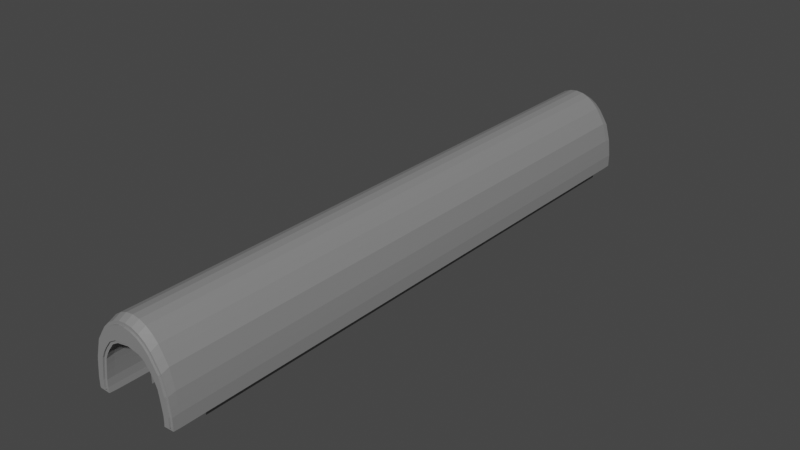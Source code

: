 # Source: Tunnel.blend  (saved by Blender 3.6.11; exported with 4.5.12 LTS)
import bpy
from mathutils import Matrix  # noqa: F401  (used for matrix-valued properties, if any)

bpy.ops.wm.read_factory_settings(use_empty=True)
scene = bpy.context.scene
scene.name = 'Scene'

# ---- collections
col_collection = bpy.data.collections.new('Collection'); scene.collection.children.link(col_collection)

# ---- materials (node trees are filled in below, after node groups)
mat_material = bpy.data.materials.new('Material')
mat_material.use_transparent_shadow = False
mat_material_001 = bpy.data.materials.new('Material.001')
mat_material_001.use_transparent_shadow = False
mat_material_002 = bpy.data.materials.new('Material.002')
mat_material_002.use_transparent_shadow = False

# ---- material node trees
mat_material.use_nodes = True; mat_material.node_tree.nodes.clear()
_N = mat_material.node_tree.nodes; _L = mat_material.node_tree.links
n0 = _N.new('ShaderNodeBsdfPrincipled'); n0.name = 'Principled BSDF'; n0.location = (10, 300)
n0.distribution = 'GGX'
n0.subsurface_method = 'RANDOM_WALK_SKIN'
n0.inputs[0].default_value = (0.233, 0.233, 0.233, 1.0)
n0.inputs[3].default_value = 1.45
n0.inputs[27].default_value = (0.0, 0.0, 0.0, 1.0)
n0.inputs[28].default_value = 1.0
n1 = _N.new('ShaderNodeOutputMaterial'); n1.name = 'Material Output'; n1.location = (300, 300)
_L.new(n0.outputs[0], n1.inputs[0])
n1.is_active_output = True
mat_material_001.use_nodes = True; mat_material_001.node_tree.nodes.clear()
_N = mat_material_001.node_tree.nodes; _L = mat_material_001.node_tree.links
n0 = _N.new('ShaderNodeBsdfPrincipled'); n0.name = 'Principled BSDF'; n0.location = (10, 300)
n0.distribution = 'GGX'
n0.subsurface_method = 'RANDOM_WALK_SKIN'
n0.inputs[0].default_value = (0.196, 0.196, 0.196, 1.0)
n0.inputs[3].default_value = 1.45
n0.inputs[27].default_value = (0.0, 0.0, 0.0, 1.0)
n0.inputs[28].default_value = 1.0
n1 = _N.new('ShaderNodeOutputMaterial'); n1.name = 'Material Output'; n1.location = (300, 300)
_L.new(n0.outputs[0], n1.inputs[0])
n1.is_active_output = True
mat_material_002.use_nodes = True; mat_material_002.node_tree.nodes.clear()
_N = mat_material_002.node_tree.nodes; _L = mat_material_002.node_tree.links
n0 = _N.new('ShaderNodeBsdfPrincipled'); n0.name = 'Principled BSDF'; n0.location = (10, 300)
n0.distribution = 'GGX'
n0.subsurface_method = 'RANDOM_WALK_SKIN'
n0.inputs[0].default_value = (0.233, 0.233, 0.233, 1.0)
n0.inputs[3].default_value = 1.45
n0.inputs[27].default_value = (0.0, 0.0, 0.0, 1.0)
n0.inputs[28].default_value = 1.0
n1 = _N.new('ShaderNodeOutputMaterial'); n1.name = 'Material Output'; n1.location = (300, 300)
_L.new(n0.outputs[0], n1.inputs[0])
n1.is_active_output = True

# ---- world
world_world = bpy.data.worlds.new('World'); scene.world = world_world
world_world.use_nodes = True; world_world.node_tree.nodes.clear()
_N = world_world.node_tree.nodes; _L = world_world.node_tree.links
n0 = _N.new('ShaderNodeOutputWorld'); n0.name = 'World Output'; n0.location = (300, 300)
n1 = _N.new('ShaderNodeBackground'); n1.name = 'Background'; n1.location = (10, 300)
n1.inputs[0].default_value = (0.05088, 0.05088, 0.05088, 1.0)
_L.new(n1.outputs[0], n0.inputs[0])
n0.is_active_output = True
world_world.color = (0.05088, 0.05088, 0.05088)
world_world.use_sun_shadow = False
world_world.sun_shadow_jitter_overblur = 0.0

# ---- meshes
me_plane = bpy.data.meshes.new('Plane')
me_plane.from_pydata([(-3.001, -1.0, 0.0), (3.001, -1.0, 0.0), (-3.001, 1.0, 0.0), (3.001, 1.0, 0.0), (-3.001, -1.0, 0.03317), (3.001, -1.0, 0.03317), (-3.001, 1.0, 0.03317), (3.001, 1.0, 0.03317), (-3.852, -1.0, 0.03317), (3.852, -1.0, 0.03317), (-3.852, 1.0, 0.03317), (3.852, 1.0, 0.03317), (-3.852, -1.0, -2.399), (3.852, -1.0, -2.399), (-3.852, 1.0, -2.399), (3.852, 1.0, -2.399), (-0.09855, 0.6172, 0.0), (-0.09855, -0.6172, 0.0), (0.09855, -0.6172, 0.0), (0.09855, 0.6172, 0.0)], [], [(3, 1, 5, 7), (0, 2, 6, 4), (7, 5, 9, 11), (4, 6, 10, 8), (18, 16, 17), (18, 19, 16), (11, 9, 13, 15), (8, 10, 14, 12), (17, 16, 2, 0), (19, 18, 1, 3), (18, 17, 0, 1), (16, 19, 3, 2)])
me_plane.polygons.foreach_set('material_index', [0, 0, 0, 0, 0, 0, 0, 0, 1, 1, 1, 1])
_uv = me_plane.uv_layers.new(name='UVMap')
_uv.uv.foreach_set('vector', [0.9089, 0.01768, 0.9089, 0.3392, 0.9035, 0.3392, 0.9035, 0.01768, 0.9089, 0.3745, 0.9089, 0.696, 0.9035, 0.696, 0.9035, 0.3745, 0.7313, 0.3392, 0.7313, 0.01768, 0.8682, 0.01768, 0.8682, 0.3392, 0.8682, 0.3745, 0.8682, 0.696, 0.7313, 0.696, 0.7313, 0.3745, 0.07922, 0.4842, 0.2776, 0.5158, 0.07922, 0.5158, 0.07922, 0.4842, 0.2776, 0.4842, 0.2776, 0.5158, 0.3745, 0.01768, 0.696, 0.01768, 0.696, 0.4087, 0.3745, 0.4087, 0.3745, 0.444, 0.696, 0.444, 0.696, 0.835, 0.3745, 0.835, 0.07922, 0.5158, 0.2776, 0.5158, 0.3392, 0.9823, 0.01768, 0.9823, 0.2776, 0.4842, 0.07922, 0.4842, 0.01768, 0.01768, 0.3392, 0.01768, 0.07922, 0.4842, 0.07922, 0.5158, 0.01768, 0.9823, 0.01768, 0.01768, 0.2776, 0.5158, 0.2776, 0.4842, 0.3392, 0.01768, 0.3392, 0.9823])
me_plane.materials.append(mat_material)
me_plane.materials.append(mat_material_001)
me_plane.update()
me_cylinder = bpy.data.meshes.new('Cylinder')
me_cylinder.from_pydata([(0.0, 1.611, -15.08), (0.0, 1.611, 1.0), (0.1951, 1.586, -15.08), (0.1951, 1.586, 1.0), (0.3827, 1.512, -15.08), (0.3827, 1.512, 1.0), (0.5556, 1.393, -15.08), (0.5556, 1.393, 1.0), (0.7071, 1.232, -15.08), (0.7071, 1.232, 1.0), (0.8315, 1.036, -15.08), (0.8315, 1.036, 1.0), (0.9654, 0.8123, -15.08), (0.9654, 0.8123, 1.0), (1.029, 0.5696, -15.08), (1.029, 0.5696, 1.0), (1.094, 0.3173, -15.08), (1.094, 0.3173, 1.0), (1.122, 0.06496, -15.08), (1.122, 0.06496, 1.0), (1.146, -0.1777, -15.08), (1.146, -0.1777, 1.0), (1.145, -0.5244, -15.08), (1.145, -0.5244, 1.0), (-1.145, -0.5244, -15.08), (-1.145, -0.5244, 1.0), (-1.146, -0.1777, -15.08), (-1.146, -0.1777, 1.0), (-1.122, 0.06496, -15.08), (-1.122, 0.06496, 1.0), (-1.094, 0.3173, -15.08), (-1.094, 0.3173, 1.0), (-1.029, 0.5696, -15.08), (-1.029, 0.5696, 1.0), (-0.9654, 0.8123, -15.08), (-0.9654, 0.8123, 1.0), (-0.8315, 1.036, -15.08), (-0.8315, 1.036, 1.0), (-0.7071, 1.232, -15.08), (-0.7071, 1.232, 1.0), (-0.5556, 1.393, -15.08), (-0.5556, 1.393, 1.0), (-0.3827, 1.512, -15.08), (-0.3827, 1.512, 1.0), (-0.1951, 1.586, -15.08), (-0.1951, 1.586, 1.0), (0.8688, -0.5383, 1.0), (0.8688, -0.5383, -15.08), (-0.8688, -0.5383, 1.0), (-0.8688, -0.5383, -15.08), (-0.8806, -0.3907, 1.0), (0.8806, -0.3907, 1.0), (-0.8785, -0.1903, 1.0), (-0.8247, 0.203, 1.0), (-0.852, 0.0102, 1.0), (-0.7958, 0.3806, 1.0), (-0.7313, 0.5363, 1.0), (-0.658, 0.6641, 1.0), (-0.3273, 0.9896, 1.0), (-0.5019, 0.8822, 1.0), (0.3273, 0.9896, 1.0), (0.0, 1.053, 1.0), (0.658, 0.6641, 1.0), (0.7313, 0.5363, 1.0), (0.5019, 0.8822, 1.0), (0.8247, 0.203, 1.0), (0.7958, 0.3806, 1.0), (0.8785, -0.1903, 1.0), (0.852, 0.0102, 1.0), (-0.8806, -0.3907, -15.08), (0.8785, -0.1903, -15.08), (0.852, 0.0102, -15.08), (0.8806, -0.3907, -15.08), (-0.8785, -0.1903, -15.08), (0.0, 1.053, -15.08), (0.5019, 0.8822, -15.08), (0.3273, 0.9896, -15.08), (0.7313, 0.5363, -15.08), (0.8247, 0.203, -15.08), (0.7958, 0.3806, -15.08), (0.658, 0.6641, -15.08), (-0.852, 0.0102, -15.08), (-0.7958, 0.3806, -15.08), (-0.8247, 0.203, -15.08), (-0.7313, 0.5363, -15.08), (-0.5019, 0.8822, -15.08), (-0.658, 0.6641, -15.08), (-0.3273, 0.9896, -15.08), (0.0, 1.424, -15.27), (0.1839, 1.401, -15.27), (0.3605, 1.336, -15.27), (0.5231, 1.23, -15.27), (0.6654, 1.087, -15.27), (0.7853, 0.9081, -15.27), (0.912, 0.708, -15.27), (0.9718, 0.4915, -15.27), (1.035, 0.2599, -15.27), (1.062, 0.02912, -15.27), (1.086, -0.1941, -15.27), (1.085, -0.4416, -15.27), (-1.085, -0.4416, -15.27), (-1.086, -0.1941, -15.27), (-1.062, 0.02912, -15.27), (-1.035, 0.2599, -15.27), (-0.9718, 0.4915, -15.27), (-0.912, 0.708, -15.27), (-0.7853, 0.9081, -15.27), (-0.6654, 1.087, -15.27), (-0.5231, 1.23, -15.27), (-0.3605, 1.336, -15.27), (-0.1839, 1.401, -15.27), (-0.9365, -0.4486, 1.197), (-0.9411, -0.3942, 1.197), (0.9365, -0.4486, 1.197), (0.9411, -0.3942, 1.197), (-0.9388, -0.1934, 1.197), (-0.9114, 0.002997, 1.197), (-0.7816, 0.5297, 1.197), (-0.7035, 0.6585, 1.197), (-0.3442, 0.9906, 1.197), (-0.5371, 0.8784, 1.197), (0.0, 1.053, 1.197), (0.7035, 0.6585, 1.197), (0.7816, 0.5297, 1.197), (0.3442, 0.9906, 1.197), (0.5371, 0.8784, 1.197), (0.9388, -0.1934, -15.27), (0.9114, 0.002996, -15.27), (0.9411, -0.3942, -15.27), (0.8839, 0.1868, -15.27), (0.8528, 0.3672, -15.27), (-0.8528, 0.3672, -15.27), (-0.8839, 0.1868, -15.27), (-0.7816, 0.5297, -15.27), (0.8839, 0.1868, 1.197), (0.8528, 0.3672, 1.197), (-0.7035, 0.6585, -15.27), (0.0, 1.053, -15.27), (-0.3442, 0.9906, -15.27), (0.9114, 0.002997, 1.197), (0.5371, 0.8784, -15.27), (0.7035, 0.6585, -15.27), (0.0, 1.424, 1.197), (0.1839, 1.401, 1.197), (0.3605, 1.336, 1.197), (0.5231, 1.23, 1.197), (0.6654, 1.087, 1.197), (0.7853, 0.9081, 1.197), (0.912, 0.708, 1.197), (0.9718, 0.4915, 1.197), (1.035, 0.2599, 1.197), (1.062, 0.02912, 1.197), (1.086, -0.1941, 1.197), (1.085, -0.4416, 1.197), (-1.085, -0.4416, 1.197), (-1.086, -0.1941, 1.197), (-1.062, 0.02912, 1.197), (-1.035, 0.2599, 1.197), (-0.9718, 0.4915, 1.197), (-0.912, 0.708, 1.197), (-0.7853, 0.9081, 1.197), (-0.6654, 1.087, 1.197), (-0.5231, 1.23, 1.197), (-0.9114, 0.002996, -15.27), (-0.3605, 1.336, 1.197), (-0.1839, 1.401, 1.197), (-0.8839, 0.1868, 1.197), (-0.8528, 0.3672, 1.197), (0.9388, -0.1934, 1.197), (-0.9365, -0.4487, -15.27), (-0.9411, -0.3942, -15.27), (0.9365, -0.4487, -15.27), (-0.9388, -0.1934, -15.27), (0.3442, 0.9906, -15.27), (0.7816, 0.5297, -15.27), (-0.5371, 0.8784, -15.27), (0.0, 1.502, -15.27), (0.1951, 1.479, -15.27), (0.3827, 1.409, -15.27), (0.5556, 1.296, -15.27), (0.7071, 1.144, -15.27), (0.8315, 0.9585, -15.27), (0.9654, 0.747, -15.27), (1.029, 0.5176, -15.27), (1.094, 0.279, -15.27), (1.122, 0.04038, -15.27), (1.146, -0.1891, -15.27), (1.145, -0.517, -15.27), (-1.145, -0.517, -15.27), (-1.146, -0.1891, -15.27), (-1.122, 0.04038, -15.27), (-1.094, 0.279, -15.27), (-1.029, 0.5176, -15.27), (-0.9654, 0.747, -15.27), (-0.8315, 0.9585, -15.27), (-0.7071, 1.144, -15.27), (-0.5556, 1.296, -15.27), (-0.3827, 1.409, -15.27), (-0.1951, 1.479, -15.27), (-0.8688, -0.5301, 1.197), (-0.8806, -0.3905, 1.197), (0.8688, -0.5301, 1.197), (0.8806, -0.3905, 1.197), (-0.8785, -0.2009, 1.197), (-0.852, -0.0114, 1.197), (-0.7313, 0.4861, 1.197), (-0.658, 0.6069, 1.197), (-0.3273, 0.9148, 1.197), (-0.5019, 0.8131, 1.197), (0.0, 0.9743, 1.197), (0.658, 0.6069, 1.197), (0.7313, 0.4861, 1.197), (0.3273, 0.9148, 1.197), (0.5019, 0.8131, 1.197), (0.8785, -0.2009, -15.27), (0.852, -0.0114, -15.27), (0.8806, -0.3905, -15.27), (0.8247, 0.1709, -15.27), (0.7958, 0.3388, -15.27), (-0.7958, 0.3388, -15.27), (-0.8247, 0.1709, -15.27), (-0.7313, 0.4861, -15.27), (0.8247, 0.1709, 1.197), (0.7958, 0.3388, 1.197), (-0.658, 0.6069, -15.27), (0.0, 0.9743, -15.27), (-0.3273, 0.9148, -15.27), (0.852, -0.0114, 1.197), (0.5019, 0.8131, -15.27), (0.658, 0.6069, -15.27), (0.0, 1.502, 1.197), (0.1951, 1.479, 1.197), (0.3827, 1.409, 1.197), (0.5556, 1.296, 1.197), (0.7071, 1.144, 1.197), (0.8315, 0.9585, 1.197), (0.9654, 0.747, 1.197), (1.029, 0.5176, 1.197), (1.094, 0.279, 1.197), (1.122, 0.04038, 1.197), (1.146, -0.1891, 1.197), (1.145, -0.517, 1.197), (-1.145, -0.517, 1.197), (-1.146, -0.1891, 1.197), (-1.122, 0.04038, 1.197), (-1.094, 0.279, 1.197), (-1.029, 0.5176, 1.197), (-0.9654, 0.747, 1.197), (-0.8315, 0.9585, 1.197), (-0.7071, 1.144, 1.197), (-0.5556, 1.296, 1.197), (-0.852, -0.0114, -15.27), (-0.3827, 1.409, 1.197), (-0.1951, 1.479, 1.197), (-0.8247, 0.1709, 1.197), (-0.7958, 0.3388, 1.197), (0.8785, -0.2009, 1.197), (-0.8688, -0.5301, -15.27), (-0.8806, -0.3905, -15.27), (0.8688, -0.5301, -15.27), (-0.8785, -0.2009, -15.27), (0.3273, 0.9148, -15.27), (0.7313, 0.4861, -15.27), (-0.5019, 0.8131, -15.27), (0.0, 1.424, -15.32), (0.1839, 1.401, -15.32), (0.3605, 1.336, -15.32), (0.5231, 1.23, -15.32), (0.6654, 1.087, -15.32), (0.7853, 0.9081, -15.32), (0.912, 0.708, -15.32), (0.9718, 0.4915, -15.32), (1.035, 0.2599, -15.32), (1.062, 0.02912, -15.32), (1.086, -0.1941, -15.32), (1.085, -0.4416, -15.32), (-1.085, -0.4416, -15.32), (-1.086, -0.1941, -15.32), (-1.062, 0.02912, -15.32), (-1.035, 0.2599, -15.32), (-0.9718, 0.4915, -15.32), (-0.912, 0.708, -15.32), (-0.7853, 0.9081, -15.32), (-0.6654, 1.087, -15.32), (-0.5231, 1.23, -15.32), (-0.3605, 1.336, -15.32), (-0.1839, 1.401, -15.32), (-0.9365, -0.4486, 1.242), (-0.9411, -0.3942, 1.242), (0.9365, -0.4486, 1.242), (0.9411, -0.3942, 1.242), (-0.9388, -0.1934, 1.242), (-0.9114, 0.002997, 1.242), (-0.7816, 0.5297, 1.242), (-0.7035, 0.6585, 1.242), (-0.3442, 0.9906, 1.242), (-0.5371, 0.8784, 1.242), (0.0, 1.053, 1.242), (0.7035, 0.6585, 1.242), (0.7816, 0.5297, 1.242), (0.3442, 0.9906, 1.242), (0.5371, 0.8784, 1.242), (0.9388, -0.1934, -15.32), (0.9114, 0.002996, -15.32), (0.9411, -0.3942, -15.32), (0.8839, 0.1868, -15.32), (0.8528, 0.3672, -15.32), (-0.8528, 0.3672, -15.32), (-0.8839, 0.1868, -15.32), (-0.7816, 0.5297, -15.32), (0.8839, 0.1868, 1.242), (0.8528, 0.3672, 1.242), (-0.7035, 0.6585, -15.32), (0.0, 1.053, -15.32), (-0.3442, 0.9906, -15.32), (0.9114, 0.002997, 1.242), (0.5371, 0.8784, -15.32), (0.7035, 0.6585, -15.32), (0.0, 1.424, 1.242), (0.1839, 1.401, 1.242), (0.3605, 1.336, 1.242), (0.5231, 1.23, 1.242), (0.6654, 1.087, 1.242), (0.7853, 0.9081, 1.242), (0.912, 0.708, 1.242), (0.9718, 0.4915, 1.242), (1.035, 0.2599, 1.242), (1.062, 0.02912, 1.242), (1.086, -0.1941, 1.242), (1.085, -0.4416, 1.242), (-1.085, -0.4416, 1.242), (-1.086, -0.1941, 1.242), (-1.062, 0.02912, 1.242), (-1.035, 0.2599, 1.242), (-0.9718, 0.4915, 1.242), (-0.912, 0.708, 1.242), (-0.7853, 0.9081, 1.242), (-0.6654, 1.087, 1.242), (-0.5231, 1.23, 1.242), (-0.9114, 0.002996, -15.32), (-0.3605, 1.336, 1.242), (-0.1839, 1.401, 1.242), (-0.8839, 0.1868, 1.242), (-0.8528, 0.3672, 1.242), (0.9388, -0.1934, 1.242), (-0.9365, -0.4487, -15.32), (-0.9411, -0.3942, -15.32), (0.9365, -0.4487, -15.32), (-0.9388, -0.1934, -15.32), (0.3442, 0.9906, -15.32), (0.7816, 0.5297, -15.32), (-0.5371, 0.8784, -15.32)], [], [(0, 1, 3, 2), (2, 3, 5, 4), (4, 5, 7, 6), (6, 7, 9, 8), (8, 9, 11, 10), (10, 11, 13, 12), (12, 13, 15, 14), (14, 15, 17, 16), (16, 17, 19, 18), (18, 19, 21, 20), (20, 21, 23, 22), (47, 22, 23, 46), (48, 25, 24, 49), (24, 25, 27, 26), (26, 27, 29, 28), (28, 29, 31, 30), (30, 31, 33, 32), (32, 33, 35, 34), (34, 35, 37, 36), (36, 37, 39, 38), (38, 39, 41, 40), (40, 41, 43, 42), (3, 1, 230, 231), (42, 43, 45, 44), (44, 45, 1, 0), (53, 55, 255, 254), (76, 60, 61, 74), (75, 64, 60, 76), (80, 62, 64, 75), (77, 63, 62, 80), (66, 63, 77, 79), (65, 66, 79, 78), (68, 65, 78, 71), (67, 68, 71, 70), (51, 67, 70, 72), (46, 51, 72, 47), (48, 49, 69, 50), (73, 52, 50, 69), (81, 54, 52, 73), (83, 53, 54, 81), (82, 55, 53, 83), (84, 56, 55, 82), (86, 57, 56, 84), (85, 59, 57, 86), (87, 58, 59, 85), (74, 61, 58, 87), (97, 98, 274, 273), (135, 134, 310, 311), (52, 54, 204, 203), (55, 56, 205, 255), (5, 3, 231, 232), (56, 57, 206, 205), (24, 26, 189, 188), (49, 24, 188, 257), (45, 43, 252, 253), (7, 5, 232, 233), (59, 58, 207, 208), (76, 74, 225, 261), (63, 66, 223, 211), (9, 7, 233, 234), (58, 61, 209, 207), (26, 28, 190, 189), (57, 59, 208, 206), (67, 51, 202, 256), (11, 9, 234, 235), (62, 63, 211, 210), (0, 2, 177, 176), (68, 67, 256, 227), (13, 11, 235, 236), (60, 64, 213, 212), (28, 30, 191, 190), (69, 49, 257, 258), (15, 13, 236, 237), (2, 4, 178, 177), (17, 15, 237, 238), (70, 71, 215, 214), (30, 32, 192, 191), (47, 72, 216, 259), (19, 17, 238, 239), (72, 70, 214, 216), (4, 6, 179, 178), (73, 69, 258, 260), (21, 19, 239, 240), (32, 34, 193, 192), (23, 21, 240, 241), (6, 8, 180, 179), (75, 76, 261, 228), (27, 25, 242, 243), (34, 36, 194, 193), (29, 27, 243, 244), (78, 79, 218, 217), (8, 10, 181, 180), (71, 78, 217, 215), (31, 29, 244, 245), (36, 38, 195, 194), (79, 77, 262, 218), (33, 31, 245, 246), (10, 12, 182, 181), (77, 80, 229, 262), (35, 33, 246, 247), (82, 83, 220, 219), (38, 40, 196, 195), (81, 73, 260, 251), (37, 35, 247, 248), (84, 82, 219, 221), (12, 14, 183, 182), (39, 37, 248, 249), (66, 65, 222, 223), (40, 42, 197, 196), (41, 39, 249, 250), (86, 84, 221, 224), (14, 16, 184, 183), (83, 81, 251, 220), (74, 87, 226, 225), (42, 44, 198, 197), (85, 86, 224, 263), (43, 41, 250, 252), (65, 68, 227, 222), (16, 18, 185, 184), (87, 85, 263, 226), (1, 45, 253, 230), (46, 23, 241, 201), (18, 20, 186, 185), (61, 60, 212, 209), (25, 48, 199, 242), (48, 50, 200, 199), (64, 62, 210, 213), (44, 0, 176, 198), (51, 46, 201, 202), (20, 22, 187, 186), (22, 47, 259, 187), (54, 53, 254, 204), (80, 75, 228, 229), (50, 52, 203, 200), (89, 88, 176, 177), (90, 89, 177, 178), (91, 90, 178, 179), (92, 91, 179, 180), (93, 92, 180, 181), (94, 93, 181, 182), (95, 94, 182, 183), (96, 95, 183, 184), (97, 96, 184, 185), (98, 97, 185, 186), (99, 98, 186, 187), (101, 100, 188, 189), (102, 101, 189, 190), (103, 102, 190, 191), (104, 103, 191, 192), (105, 104, 192, 193), (106, 105, 193, 194), (107, 106, 194, 195), (108, 107, 195, 196), (109, 108, 196, 197), (110, 109, 197, 198), (112, 111, 199, 200), (113, 114, 202, 201), (115, 112, 200, 203), (116, 115, 203, 204), (118, 117, 205, 206), (119, 120, 208, 207), (121, 119, 207, 209), (123, 122, 210, 211), (125, 124, 212, 213), (127, 126, 214, 215), (126, 128, 216, 214), (130, 129, 217, 218), (132, 131, 219, 220), (131, 133, 221, 219), (134, 135, 223, 222), (133, 136, 224, 221), (138, 137, 225, 226), (139, 134, 222, 227), (88, 110, 198, 176), (140, 141, 229, 228), (142, 143, 231, 230), (143, 144, 232, 231), (144, 145, 233, 232), (145, 146, 234, 233), (146, 147, 235, 234), (147, 148, 236, 235), (148, 149, 237, 236), (149, 150, 238, 237), (150, 151, 239, 238), (151, 152, 240, 239), (152, 153, 241, 240), (154, 155, 243, 242), (155, 156, 244, 243), (156, 157, 245, 244), (157, 158, 246, 245), (158, 159, 247, 246), (159, 160, 248, 247), (160, 161, 249, 248), (161, 162, 250, 249), (163, 132, 220, 251), (162, 164, 252, 250), (165, 142, 230, 253), (153, 113, 201, 241), (111, 154, 242, 199), (122, 125, 213, 210), (166, 116, 204, 254), (167, 166, 254, 255), (117, 167, 255, 205), (164, 165, 253, 252), (135, 123, 211, 223), (114, 168, 256, 202), (168, 139, 227, 256), (169, 170, 258, 257), (128, 171, 259, 216), (170, 172, 260, 258), (173, 140, 228, 261), (129, 127, 215, 217), (174, 130, 218, 262), (141, 174, 262, 229), (172, 163, 251, 260), (136, 175, 263, 224), (175, 138, 226, 263), (124, 121, 209, 212), (171, 99, 187, 259), (100, 169, 257, 188), (137, 173, 261, 225), (120, 118, 206, 208), (289, 329, 328, 327, 326, 325, 324, 323, 322, 321, 320, 319, 318, 341, 340, 338, 337, 336, 335, 334, 333, 332, 331, 330, 287, 288, 291, 292, 342, 343, 293, 294, 296, 295, 297, 300, 301, 298, 299, 311, 310, 315, 344, 290), (345, 276, 277, 278, 279, 280, 281, 282, 283, 284, 285, 286, 264, 265, 266, 267, 268, 269, 270, 271, 272, 273, 274, 275, 347, 304, 302, 303, 305, 306, 350, 317, 316, 349, 313, 314, 351, 312, 309, 307, 308, 339, 348, 346), (142, 165, 341, 318), (136, 133, 309, 312), (98, 99, 275, 274), (113, 153, 329, 289), (137, 138, 314, 313), (100, 101, 277, 276), (154, 111, 287, 330), (134, 139, 315, 310), (101, 102, 278, 277), (125, 122, 298, 301), (110, 88, 264, 286), (102, 103, 279, 278), (116, 166, 342, 292), (141, 140, 316, 317), (103, 104, 280, 279), (166, 167, 343, 342), (143, 142, 318, 319), (104, 105, 281, 280), (167, 117, 293, 343), (144, 143, 319, 320), (105, 106, 282, 281), (165, 164, 340, 341), (145, 144, 320, 321), (106, 107, 283, 282), (123, 135, 311, 299), (146, 145, 321, 322), (107, 108, 284, 283), (168, 114, 290, 344), (147, 146, 322, 323), (108, 109, 285, 284), (139, 168, 344, 315), (148, 147, 323, 324), (109, 110, 286, 285), (170, 169, 345, 346), (149, 148, 324, 325), (111, 112, 288, 287), (171, 128, 304, 347), (150, 149, 325, 326), (114, 113, 289, 290), (172, 170, 346, 348), (151, 150, 326, 327), (112, 115, 291, 288), (140, 173, 349, 316), (152, 151, 327, 328), (115, 116, 292, 291), (127, 129, 305, 303), (153, 152, 328, 329), (117, 118, 294, 293), (130, 174, 350, 306), (155, 154, 330, 331), (120, 119, 295, 296), (88, 89, 265, 264), (174, 141, 317, 350), (156, 155, 331, 332), (119, 121, 297, 295), (89, 90, 266, 265), (163, 172, 348, 339), (157, 156, 332, 333), (122, 123, 299, 298), (90, 91, 267, 266), (175, 136, 312, 351), (158, 157, 333, 334), (124, 125, 301, 300), (91, 92, 268, 267), (138, 175, 351, 314), (159, 158, 334, 335), (126, 127, 303, 302), (92, 93, 269, 268), (121, 124, 300, 297), (160, 159, 335, 336), (128, 126, 302, 304), (93, 94, 270, 269), (99, 171, 347, 275), (161, 160, 336, 337), (129, 130, 306, 305), (94, 95, 271, 270), (169, 100, 276, 345), (162, 161, 337, 338), (131, 132, 308, 307), (95, 96, 272, 271), (173, 137, 313, 349), (132, 163, 339, 308), (133, 131, 307, 309), (96, 97, 273, 272), (118, 120, 296, 294), (164, 162, 338, 340)])
_uv = me_cylinder.uv_layers.new(name='UVMap')
_uv.uv.foreach_set('vector', [1.0, 0.5, 1.0, 1.0, 0.9688, 1.0, 0.9688, 0.5, 0.9688, 0.5, 0.9688, 1.0, 0.9375, 1.0, 0.9375, 0.5, 0.9375, 0.5, 0.9375, 1.0, 0.9062, 1.0, 0.9062, 0.5, 0.9062, 0.5, 0.9062, 1.0, 0.875, 1.0, 0.875, 0.5, 0.875, 0.5, 0.875, 1.0, 0.8438, 1.0, 0.8438, 0.5, 0.8438, 0.5, 0.8438, 1.0, 0.8125, 1.0, 0.8125, 0.5, 0.8125, 0.5, 0.8125, 1.0, 0.7812, 1.0, 0.7812, 0.5, 0.7812, 0.5, 0.7812, 1.0, 0.75, 1.0, 0.75, 0.5, 0.75, 0.5, 0.75, 1.0, 0.7188, 1.0, 0.7188, 0.5, 0.7188, 0.5, 0.7188, 1.0, 0.6875, 1.0, 0.6875, 0.5, 0.6875, 0.5, 0.6875, 1.0, 0.6562, 1.0, 0.6562, 0.5, 0.6344, 0.5, 0.6562, 0.5, 0.6562, 1.0, 0.6344, 1.0, 0.3656, 1.0, 0.3438, 1.0, 0.3438, 0.5, 0.3656, 0.5, 0.3438, 0.5, 0.3438, 1.0, 0.3125, 1.0, 0.3125, 0.5, 0.3125, 0.5, 0.3125, 1.0, 0.2812, 1.0, 0.2812, 0.5, 0.2812, 0.5, 0.2812, 1.0, 0.25, 1.0, 0.25, 0.5, 0.25, 0.5, 0.25, 1.0, 0.2188, 1.0, 0.2188, 0.5, 0.2188, 0.5, 0.2188, 1.0, 0.1875, 1.0, 0.1875, 0.5, 0.1875, 0.5, 0.1875, 1.0, 0.1562, 1.0, 0.1562, 0.5, 0.1562, 0.5, 0.1562, 1.0, 0.125, 1.0, 0.125, 0.5, 0.125, 0.5, 0.125, 1.0, 0.09375, 1.0, 0.09375, 0.5, 0.09375, 0.5, 0.09375, 1.0, 0.0625, 1.0, 0.0625, 0.5, 0.9688, 1.0, 1.0, 1.0, 1.0, 1.0, 0.9688, 1.0, 0.0625, 0.5, 0.0625, 1.0, 0.03125, 1.0, 0.03125, 0.5, 0.03125, 0.5, 0.03125, 1.0, 0.0, 1.0, 0.0, 0.5, 0.1875, 0.8723, 0.1562, 0.8723, 0.1562, 0.8723, 0.1875, 0.8723, 0.9688, 0.6277, 0.9688, 0.8723, 1.0, 0.8723, 1.0, 0.6277, 0.9375, 0.6277, 0.9375, 0.8723, 0.9688, 0.8723, 0.9688, 0.6277, 0.9062, 0.6277, 0.9062, 0.8723, 0.9375, 0.8723, 0.9375, 0.6277, 0.875, 0.6277, 0.875, 0.8723, 0.9062, 0.8723, 0.9062, 0.6277, 0.8438, 0.8723, 0.875, 0.8723, 0.875, 0.6277, 0.8438, 0.6277, 0.8125, 0.8723, 0.8438, 0.8723, 0.8438, 0.6277, 0.8125, 0.6277, 0.7812, 0.8723, 0.8125, 0.8723, 0.8125, 0.6277, 0.7812, 0.6277, 0.75, 0.8723, 0.7812, 0.8723, 0.7812, 0.6277, 0.75, 0.6277, 0.7188, 0.8723, 0.75, 0.8723, 0.75, 0.6277, 0.7188, 0.6277, 0.6948, 0.8723, 0.7188, 0.8723, 0.7188, 0.6277, 0.6948, 0.6277, 0.3052, 0.8723, 0.3052, 0.6277, 0.2812, 0.6277, 0.2812, 0.8723, 0.25, 0.6277, 0.25, 0.8723, 0.2812, 0.8723, 0.2812, 0.6277, 0.2188, 0.6277, 0.2188, 0.8723, 0.25, 0.8723, 0.25, 0.6277, 0.1875, 0.6277, 0.1875, 0.8723, 0.2188, 0.8723, 0.2188, 0.6277, 0.1562, 0.6277, 0.1562, 0.8723, 0.1875, 0.8723, 0.1875, 0.6277, 0.125, 0.6277, 0.125, 0.8723, 0.1562, 0.8723, 0.1562, 0.6277, 0.09375, 0.6277, 0.09375, 0.8723, 0.125, 0.8723, 0.125, 0.6277, 0.0625, 0.6277, 0.0625, 0.8723, 0.09375, 0.8723, 0.09375, 0.6277, 0.03125, 0.6277, 0.03125, 0.8723, 0.0625, 0.8723, 0.0625, 0.6277, 0.0, 0.6277, 0.0, 0.8723, 0.03125, 0.8723, 0.03125, 0.6277, 0.9721, 0.2018, 0.9633, 0.16, 0.9633, 0.16, 0.9721, 0.2018, 0.4267, 0.2681, 0.4385, 0.2328, 0.4385, 0.2328, 0.4267, 0.2681, 0.25, 0.8723, 0.2188, 0.8723, 0.2188, 0.8723, 0.25, 0.8723, 0.1562, 0.8723, 0.125, 0.8723, 0.125, 0.8723, 0.1562, 0.8723, 0.9375, 1.0, 0.9688, 1.0, 0.9688, 1.0, 0.9375, 1.0, 0.125, 0.8723, 0.09375, 0.8723, 0.09375, 0.8723, 0.125, 0.8723, 0.3438, 0.5, 0.3125, 0.5, 0.3125, 0.5, 0.3438, 0.5, 0.3656, 0.5, 0.3438, 0.5, 0.3438, 0.5, 0.3656, 0.5, 0.03125, 1.0, 0.0625, 1.0, 0.0625, 1.0, 0.03125, 1.0, 0.9062, 1.0, 0.9375, 1.0, 0.9375, 1.0, 0.9062, 1.0, 0.0625, 0.8723, 0.03125, 0.8723, 0.03125, 0.8723, 0.0625, 0.8723, 0.9688, 0.6277, 1.0, 0.6277, 1.0, 0.6277, 0.9688, 0.6277, 0.875, 0.8723, 0.8438, 0.8723, 0.8438, 0.8723, 0.875, 0.8723, 0.875, 1.0, 0.9062, 1.0, 0.9062, 1.0, 0.875, 1.0, 0.03125, 0.8723, 0.0, 0.8723, 0.0, 0.8723, 0.03125, 0.8723, 0.3125, 0.5, 0.2812, 0.5, 0.2812, 0.5, 0.3125, 0.5, 0.09375, 0.8723, 0.0625, 0.8723, 0.0625, 0.8723, 0.09375, 0.8723, 0.75, 0.8723, 0.7188, 0.8723, 0.7188, 0.8723, 0.75, 0.8723, 0.8438, 1.0, 0.875, 1.0, 0.875, 1.0, 0.8438, 1.0, 0.9062, 0.8723, 0.875, 0.8723, 0.875, 0.8723, 0.9062, 0.8723, 1.0, 0.5, 0.9688, 0.5, 0.9688, 0.5, 1.0, 0.5, 0.7812, 0.8723, 0.75, 0.8723, 0.75, 0.8723, 0.7812, 0.8723, 0.8125, 1.0, 0.8438, 1.0, 0.8438, 1.0, 0.8125, 1.0, 0.9688, 0.8723, 0.9375, 0.8723, 0.9375, 0.8723, 0.9688, 0.8723, 0.2812, 0.5, 0.25, 0.5, 0.25, 0.5, 0.2812, 0.5, 0.2812, 0.6277, 0.3052, 0.6277, 0.3052, 0.6277, 0.2812, 0.6277, 0.7812, 1.0, 0.8125, 1.0, 0.8125, 1.0, 0.7812, 1.0, 0.9688, 0.5, 0.9375, 0.5, 0.9375, 0.5, 0.9688, 0.5, 0.75, 1.0, 0.7812, 1.0, 0.7812, 1.0, 0.75, 1.0, 0.75, 0.6277, 0.7812, 0.6277, 0.7812, 0.6277, 0.75, 0.6277, 0.25, 0.5, 0.2188, 0.5, 0.2188, 0.5, 0.25, 0.5, 0.6948, 0.6277, 0.7188, 0.6277, 0.7188, 0.6277, 0.6948, 0.6277, 0.7188, 1.0, 0.75, 1.0, 0.75, 1.0, 0.7188, 1.0, 0.7188, 0.6277, 0.75, 0.6277, 0.75, 0.6277, 0.7188, 0.6277, 0.9375, 0.5, 0.9062, 0.5, 0.9062, 0.5, 0.9375, 0.5, 0.25, 0.6277, 0.2812, 0.6277, 0.2812, 0.6277, 0.25, 0.6277, 0.6875, 1.0, 0.7188, 1.0, 0.7188, 1.0, 0.6875, 1.0, 0.2188, 0.5, 0.1875, 0.5, 0.1875, 0.5, 0.2188, 0.5, 0.6562, 1.0, 0.6875, 1.0, 0.6875, 1.0, 0.6562, 1.0, 0.9062, 0.5, 0.875, 0.5, 0.875, 0.5, 0.9062, 0.5, 0.9375, 0.6277, 0.9688, 0.6277, 0.9688, 0.6277, 0.9375, 0.6277, 0.3125, 1.0, 0.3438, 1.0, 0.3438, 1.0, 0.3125, 1.0, 0.1875, 0.5, 0.1562, 0.5, 0.1562, 0.5, 0.1875, 0.5, 0.2812, 1.0, 0.3125, 1.0, 0.3125, 1.0, 0.2812, 1.0, 0.8125, 0.6277, 0.8438, 0.6277, 0.8438, 0.6277, 0.8125, 0.6277, 0.875, 0.5, 0.8438, 0.5, 0.8438, 0.5, 0.875, 0.5, 0.7812, 0.6277, 0.8125, 0.6277, 0.8125, 0.6277, 0.7812, 0.6277, 0.25, 1.0, 0.2812, 1.0, 0.2812, 1.0, 0.25, 1.0, 0.1562, 0.5, 0.125, 0.5, 0.125, 0.5, 0.1562, 0.5, 0.8438, 0.6277, 0.875, 0.6277, 0.875, 0.6277, 0.8438, 0.6277, 0.2188, 1.0, 0.25, 1.0, 0.25, 1.0, 0.2188, 1.0, 0.8438, 0.5, 0.8125, 0.5, 0.8125, 0.5, 0.8438, 0.5, 0.875, 0.6277, 0.9062, 0.6277, 0.9062, 0.6277, 0.875, 0.6277, 0.1875, 1.0, 0.2188, 1.0, 0.2188, 1.0, 0.1875, 1.0, 0.1562, 0.6277, 0.1875, 0.6277, 0.1875, 0.6277, 0.1562, 0.6277, 0.125, 0.5, 0.09375, 0.5, 0.09375, 0.5, 0.125, 0.5, 0.2188, 0.6277, 0.25, 0.6277, 0.25, 0.6277, 0.2188, 0.6277, 0.1562, 1.0, 0.1875, 1.0, 0.1875, 1.0, 0.1562, 1.0, 0.125, 0.6277, 0.1562, 0.6277, 0.1562, 0.6277, 0.125, 0.6277, 0.8125, 0.5, 0.7812, 0.5, 0.7812, 0.5, 0.8125, 0.5, 0.125, 1.0, 0.1562, 1.0, 0.1562, 1.0, 0.125, 1.0, 0.8438, 0.8723, 0.8125, 0.8723, 0.8125, 0.8723, 0.8438, 0.8723, 0.09375, 0.5, 0.0625, 0.5, 0.0625, 0.5, 0.09375, 0.5, 0.09375, 1.0, 0.125, 1.0, 0.125, 1.0, 0.09375, 1.0, 0.09375, 0.6277, 0.125, 0.6277, 0.125, 0.6277, 0.09375, 0.6277, 0.7812, 0.5, 0.75, 0.5, 0.75, 0.5, 0.7812, 0.5, 0.1875, 0.6277, 0.2188, 0.6277, 0.2188, 0.6277, 0.1875, 0.6277, 0.0, 0.6277, 0.03125, 0.6277, 0.03125, 0.6277, 0.0, 0.6277, 0.0625, 0.5, 0.03125, 0.5, 0.03125, 0.5, 0.0625, 0.5, 0.0625, 0.6277, 0.09375, 0.6277, 0.09375, 0.6277, 0.0625, 0.6277, 0.0625, 1.0, 0.09375, 1.0, 0.09375, 1.0, 0.0625, 1.0, 0.8125, 0.8723, 0.7812, 0.8723, 0.7812, 0.8723, 0.8125, 0.8723, 0.75, 0.5, 0.7188, 0.5, 0.7188, 0.5, 0.75, 0.5, 0.03125, 0.6277, 0.0625, 0.6277, 0.0625, 0.6277, 0.03125, 0.6277, 0.0, 1.0, 0.03125, 1.0, 0.03125, 1.0, 0.0, 1.0, 0.6344, 1.0, 0.6562, 1.0, 0.6562, 1.0, 0.6344, 1.0, 0.7188, 0.5, 0.6875, 0.5, 0.6875, 0.5, 0.7188, 0.5, 1.0, 0.8723, 0.9688, 0.8723, 0.9688, 0.8723, 1.0, 0.8723, 0.3438, 1.0, 0.3656, 1.0, 0.3656, 1.0, 0.3438, 1.0, 0.3052, 0.8723, 0.2812, 0.8723, 0.2812, 0.8723, 0.3052, 0.8723, 0.9375, 0.8723, 0.9062, 0.8723, 0.9062, 0.8723, 0.9375, 0.8723, 0.03125, 0.5, 0.0, 0.5, 0.0, 0.5, 0.03125, 0.5, 0.7188, 0.8723, 0.6948, 0.8723, 0.6948, 0.8723, 0.7188, 0.8723, 0.6875, 0.5, 0.6562, 0.5, 0.6562, 0.5, 0.6875, 0.5, 0.6562, 0.5, 0.6344, 0.5, 0.6344, 0.5, 0.6562, 0.5, 0.2188, 0.8723, 0.1875, 0.8723, 0.1875, 0.8723, 0.2188, 0.8723, 0.9062, 0.6277, 0.9375, 0.6277, 0.9375, 0.6277, 0.9062, 0.6277, 0.2812, 0.8723, 0.25, 0.8723, 0.25, 0.8723, 0.2812, 0.8723, 0.7926, 0.4671, 0.75, 0.4713, 0.75, 0.49, 0.7968, 0.4854, 0.8335, 0.4544, 0.7926, 0.4671, 0.7968, 0.4854, 0.8418, 0.4717, 0.8711, 0.4339, 0.8335, 0.4544, 0.8418, 0.4717, 0.8833, 0.4496, 0.9039, 0.4065, 0.8711, 0.4339, 0.8833, 0.4496, 0.9197, 0.4197, 0.9302, 0.3723, 0.9039, 0.4065, 0.9197, 0.4197, 0.9496, 0.3833, 0.9552, 0.3341, 0.9302, 0.3723, 0.9496, 0.3833, 0.9717, 0.3418, 0.9664, 0.292, 0.9552, 0.3341, 0.9717, 0.3418, 0.9854, 0.2968, 0.9747, 0.2468, 0.9664, 0.292, 0.9854, 0.2968, 0.99, 0.25, 0.9721, 0.2018, 0.9747, 0.2468, 0.99, 0.25, 0.9854, 0.2032, 0.9633, 0.16, 0.9721, 0.2018, 0.9854, 0.2032, 0.9717, 0.1582, 0.949, 0.1234, 0.9633, 0.16, 0.9717, 0.1582, 0.9496, 0.1167, 0.5367, 0.16, 0.551, 0.1234, 0.5504, 0.1167, 0.5283, 0.1582, 0.5279, 0.2018, 0.5367, 0.16, 0.5283, 0.1582, 0.5146, 0.2032, 0.5253, 0.2468, 0.5279, 0.2018, 0.5146, 0.2032, 0.51, 0.25, 0.5336, 0.292, 0.5253, 0.2468, 0.51, 0.25, 0.5146, 0.2968, 0.5448, 0.3341, 0.5336, 0.292, 0.5146, 0.2968, 0.5283, 0.3418, 0.5698, 0.3723, 0.5448, 0.3341, 0.5283, 0.3418, 0.5504, 0.3833, 0.5961, 0.4065, 0.5698, 0.3723, 0.5504, 0.3833, 0.5803, 0.4197, 0.6289, 0.4339, 0.5961, 0.4065, 0.5803, 0.4197, 0.6167, 0.4496, 0.6665, 0.4544, 0.6289, 0.4339, 0.6167, 0.4496, 0.6582, 0.4717, 0.7074, 0.4671, 0.6665, 0.4544, 0.6582, 0.4717, 0.7032, 0.4854, 0.05937, 0.1218, 0.06223, 0.1116, 0.07132, 0.09123, 0.06301, 0.1186, 0.4378, 0.1116, 0.4406, 0.1218, 0.437, 0.1186, 0.4287, 0.09123, 0.05323, 0.1594, 0.05937, 0.1218, 0.06301, 0.1186, 0.05934, 0.1558, 0.0544, 0.197, 0.05323, 0.1594, 0.05934, 0.1558, 0.06301, 0.193, 0.1207, 0.3234, 0.09622, 0.2998, 0.1152, 0.2906, 0.1441, 0.3143, 0.1978, 0.3657, 0.1569, 0.3523, 0.177, 0.332, 0.2128, 0.3428, 0.25, 0.3716, 0.1978, 0.3657, 0.2128, 0.3428, 0.25, 0.3465, 0.4038, 0.2998, 0.3793, 0.3234, 0.3559, 0.3143, 0.3848, 0.2906, 0.3431, 0.3523, 0.3022, 0.3657, 0.2872, 0.3428, 0.323, 0.332, 0.9456, 0.197, 0.9468, 0.1594, 0.9407, 0.1558, 0.937, 0.193, 0.9468, 0.1594, 0.9406, 0.1218, 0.937, 0.1186, 0.9407, 0.1558, 0.9267, 0.2681, 0.9385, 0.2328, 0.9261, 0.2288, 0.9085, 0.2617, 0.5615, 0.2328, 0.5733, 0.2681, 0.5915, 0.2617, 0.5739, 0.2288, 0.5733, 0.2681, 0.5962, 0.2998, 0.6152, 0.2906, 0.5915, 0.2617, 0.4385, 0.2328, 0.4267, 0.2681, 0.4085, 0.2617, 0.4261, 0.2288, 0.5962, 0.2998, 0.6207, 0.3234, 0.6441, 0.3143, 0.6152, 0.2906, 0.6978, 0.3657, 0.75, 0.3716, 0.75, 0.3465, 0.7128, 0.3428, 0.4456, 0.197, 0.4385, 0.2328, 0.4261, 0.2288, 0.437, 0.193, 0.75, 0.4713, 0.7074, 0.4671, 0.7032, 0.4854, 0.75, 0.49, 0.8431, 0.3523, 0.8793, 0.3234, 0.8559, 0.3143, 0.823, 0.332, 0.25, 0.4713, 0.2926, 0.4671, 0.2968, 0.4854, 0.25, 0.49, 0.2926, 0.4671, 0.3335, 0.4544, 0.3418, 0.4717, 0.2968, 0.4854, 0.3335, 0.4544, 0.3711, 0.4339, 0.3833, 0.4496, 0.3418, 0.4717, 0.3711, 0.4339, 0.4039, 0.4065, 0.4197, 0.4197, 0.3833, 0.4496, 0.4039, 0.4065, 0.4302, 0.3723, 0.4496, 0.3833, 0.4197, 0.4197, 0.4302, 0.3723, 0.4552, 0.3341, 0.4717, 0.3418, 0.4496, 0.3833, 0.4552, 0.3341, 0.4664, 0.292, 0.4854, 0.2968, 0.4717, 0.3418, 0.4664, 0.292, 0.4747, 0.2468, 0.49, 0.25, 0.4854, 0.2968, 0.4747, 0.2468, 0.4721, 0.2018, 0.4854, 0.2032, 0.49, 0.25, 0.4721, 0.2018, 0.4633, 0.16, 0.4717, 0.1582, 0.4854, 0.2032, 0.4633, 0.16, 0.449, 0.1234, 0.4496, 0.1167, 0.4717, 0.1582, 0.051, 0.1234, 0.03674, 0.16, 0.02827, 0.1582, 0.05045, 0.1167, 0.03674, 0.16, 0.02792, 0.2018, 0.01461, 0.2032, 0.02827, 0.1582, 0.02792, 0.2018, 0.02526, 0.2468, 0.01, 0.25, 0.01461, 0.2032, 0.02526, 0.2468, 0.03364, 0.292, 0.01461, 0.2968, 0.01, 0.25, 0.03364, 0.292, 0.04485, 0.3341, 0.02827, 0.3418, 0.01461, 0.2968, 0.04485, 0.3341, 0.06984, 0.3723, 0.05045, 0.3833, 0.02827, 0.3418, 0.06984, 0.3723, 0.09614, 0.4065, 0.08029, 0.4197, 0.05045, 0.3833, 0.09614, 0.4065, 0.1289, 0.4339, 0.1167, 0.4496, 0.08029, 0.4197, 0.5544, 0.197, 0.5615, 0.2328, 0.5739, 0.2288, 0.563, 0.193, 0.1289, 0.4339, 0.1665, 0.4544, 0.1582, 0.4717, 0.1167, 0.4496, 0.2074, 0.4671, 0.25, 0.4713, 0.25, 0.49, 0.2032, 0.4854, 0.449, 0.1234, 0.4378, 0.1116, 0.4287, 0.09123, 0.4496, 0.1167, 0.06223, 0.1116, 0.051, 0.1234, 0.05045, 0.1167, 0.07132, 0.09123, 0.3793, 0.3234, 0.3431, 0.3523, 0.323, 0.332, 0.3559, 0.3143, 0.06146, 0.2328, 0.0544, 0.197, 0.06301, 0.193, 0.07386, 0.2288, 0.07331, 0.2681, 0.06146, 0.2328, 0.07386, 0.2288, 0.09148, 0.2617, 0.09622, 0.2998, 0.07331, 0.2681, 0.09148, 0.2617, 0.1152, 0.2906, 0.1665, 0.4544, 0.2074, 0.4671, 0.2032, 0.4854, 0.1582, 0.4717, 0.4267, 0.2681, 0.4038, 0.2998, 0.3848, 0.2906, 0.4085, 0.2617, 0.4406, 0.1218, 0.4468, 0.1594, 0.4407, 0.1558, 0.437, 0.1186, 0.4468, 0.1594, 0.4456, 0.197, 0.437, 0.193, 0.4407, 0.1558, 0.5622, 0.1116, 0.5594, 0.1218, 0.563, 0.1186, 0.5713, 0.09123, 0.9406, 0.1218, 0.9378, 0.1116, 0.9287, 0.09123, 0.937, 0.1186, 0.5594, 0.1218, 0.5532, 0.1594, 0.5593, 0.1558, 0.563, 0.1186, 0.8022, 0.3657, 0.8431, 0.3523, 0.823, 0.332, 0.7872, 0.3428, 0.9385, 0.2328, 0.9456, 0.197, 0.937, 0.193, 0.9261, 0.2288, 0.9038, 0.2998, 0.9267, 0.2681, 0.9085, 0.2617, 0.8848, 0.2906, 0.8793, 0.3234, 0.9038, 0.2998, 0.8848, 0.2906, 0.8559, 0.3143, 0.5532, 0.1594, 0.5544, 0.197, 0.563, 0.193, 0.5593, 0.1558, 0.6207, 0.3234, 0.6569, 0.3523, 0.677, 0.332, 0.6441, 0.3143, 0.6569, 0.3523, 0.6978, 0.3657, 0.7128, 0.3428, 0.677, 0.332, 0.3022, 0.3657, 0.25, 0.3716, 0.25, 0.3465, 0.2872, 0.3428, 0.9378, 0.1116, 0.949, 0.1234, 0.9496, 0.1167, 0.9287, 0.09123, 0.551, 0.1234, 0.5622, 0.1116, 0.5713, 0.09123, 0.5504, 0.1167, 0.75, 0.3716, 0.8022, 0.3657, 0.7872, 0.3428, 0.75, 0.3465, 0.1569, 0.3523, 0.1207, 0.3234, 0.1441, 0.3143, 0.177, 0.332, 0.4378, 0.1116, 0.449, 0.1234, 0.4633, 0.16, 0.4721, 0.2018, 0.4747, 0.2468, 0.4664, 0.292, 0.4552, 0.3341, 0.4302, 0.3723, 0.4039, 0.4065, 0.3711, 0.4339, 0.3335, 0.4544, 0.2926, 0.4671, 0.25, 0.4713, 0.2074, 0.4671, 0.1665, 0.4544, 0.1289, 0.4339, 0.09614, 0.4065, 0.06984, 0.3723, 0.04485, 0.3341, 0.03364, 0.292, 0.02526, 0.2468, 0.02792, 0.2018, 0.03674, 0.16, 0.051, 0.1234, 0.06223, 0.1116, 0.05937, 0.1218, 0.05323, 0.1594, 0.0544, 0.197, 0.06146, 0.2328, 0.07331, 0.2681, 0.09622, 0.2998, 0.1207, 0.3234, 0.1569, 0.3523, 0.1978, 0.3657, 0.25, 0.3716, 0.3022, 0.3657, 0.3431, 0.3523, 0.3793, 0.3234, 0.4038, 0.2998, 0.4267, 0.2681, 0.4385, 0.2328, 0.4456, 0.197, 0.4468, 0.1594, 0.4406, 0.1218, 0.5622, 0.1116, 0.551, 0.1234, 0.5367, 0.16, 0.5279, 0.2018, 0.5253, 0.2468, 0.5336, 0.292, 0.5448, 0.3341, 0.5698, 0.3723, 0.5961, 0.4065, 0.6289, 0.4339, 0.6665, 0.4544, 0.7074, 0.4671, 0.75, 0.4713, 0.7926, 0.4671, 0.8335, 0.4544, 0.8711, 0.4339, 0.9039, 0.4065, 0.9302, 0.3723, 0.9552, 0.3341, 0.9664, 0.292, 0.9747, 0.2468, 0.9721, 0.2018, 0.9633, 0.16, 0.949, 0.1234, 0.9378, 0.1116, 0.9406, 0.1218, 0.9468, 0.1594, 0.9456, 0.197, 0.9385, 0.2328, 0.9267, 0.2681, 0.9038, 0.2998, 0.8793, 0.3234, 0.8431, 0.3523, 0.8022, 0.3657, 0.75, 0.3716, 0.6978, 0.3657, 0.6569, 0.3523, 0.6207, 0.3234, 0.5962, 0.2998, 0.5733, 0.2681, 0.5615, 0.2328, 0.5544, 0.197, 0.5532, 0.1594, 0.5594, 0.1218, 0.25, 0.4713, 0.2074, 0.4671, 0.2074, 0.4671, 0.25, 0.4713, 0.6207, 0.3234, 0.5962, 0.2998, 0.5962, 0.2998, 0.6207, 0.3234, 0.9633, 0.16, 0.949, 0.1234, 0.949, 0.1234, 0.9633, 0.16, 0.4378, 0.1116, 0.449, 0.1234, 0.449, 0.1234, 0.4378, 0.1116, 0.75, 0.3716, 0.6978, 0.3657, 0.6978, 0.3657, 0.75, 0.3716, 0.551, 0.1234, 0.5367, 0.16, 0.5367, 0.16, 0.551, 0.1234, 0.051, 0.1234, 0.06223, 0.1116, 0.06223, 0.1116, 0.051, 0.1234, 0.4385, 0.2328, 0.4456, 0.197, 0.4456, 0.197, 0.4385, 0.2328, 0.5367, 0.16, 0.5279, 0.2018, 0.5279, 0.2018, 0.5367, 0.16, 0.3431, 0.3523, 0.3793, 0.3234, 0.3793, 0.3234, 0.3431, 0.3523, 0.7074, 0.4671, 0.75, 0.4713, 0.75, 0.4713, 0.7074, 0.4671, 0.5279, 0.2018, 0.5253, 0.2468, 0.5253, 0.2468, 0.5279, 0.2018, 0.0544, 0.197, 0.06146, 0.2328, 0.06146, 0.2328, 0.0544, 0.197, 0.8793, 0.3234, 0.8431, 0.3523, 0.8431, 0.3523, 0.8793, 0.3234, 0.5253, 0.2468, 0.5336, 0.292, 0.5336, 0.292, 0.5253, 0.2468, 0.06146, 0.2328, 0.07331, 0.2681, 0.07331, 0.2681, 0.06146, 0.2328, 0.2926, 0.4671, 0.25, 0.4713, 0.25, 0.4713, 0.2926, 0.4671, 0.5336, 0.292, 0.5448, 0.3341, 0.5448, 0.3341, 0.5336, 0.292, 0.07331, 0.2681, 0.09622, 0.2998, 0.09622, 0.2998, 0.07331, 0.2681, 0.3335, 0.4544, 0.2926, 0.4671, 0.2926, 0.4671, 0.3335, 0.4544, 0.5448, 0.3341, 0.5698, 0.3723, 0.5698, 0.3723, 0.5448, 0.3341, 0.2074, 0.4671, 0.1665, 0.4544, 0.1665, 0.4544, 0.2074, 0.4671, 0.3711, 0.4339, 0.3335, 0.4544, 0.3335, 0.4544, 0.3711, 0.4339, 0.5698, 0.3723, 0.5961, 0.4065, 0.5961, 0.4065, 0.5698, 0.3723, 0.4038, 0.2998, 0.4267, 0.2681, 0.4267, 0.2681, 0.4038, 0.2998, 0.4039, 0.4065, 0.3711, 0.4339, 0.3711, 0.4339, 0.4039, 0.4065, 0.5961, 0.4065, 0.6289, 0.4339, 0.6289, 0.4339, 0.5961, 0.4065, 0.4468, 0.1594, 0.4406, 0.1218, 0.4406, 0.1218, 0.4468, 0.1594, 0.4302, 0.3723, 0.4039, 0.4065, 0.4039, 0.4065, 0.4302, 0.3723, 0.6289, 0.4339, 0.6665, 0.4544, 0.6665, 0.4544, 0.6289, 0.4339, 0.4456, 0.197, 0.4468, 0.1594, 0.4468, 0.1594, 0.4456, 0.197, 0.4552, 0.3341, 0.4302, 0.3723, 0.4302, 0.3723, 0.4552, 0.3341, 0.6665, 0.4544, 0.7074, 0.4671, 0.7074, 0.4671, 0.6665, 0.4544, 0.5594, 0.1218, 0.5622, 0.1116, 0.5622, 0.1116, 0.5594, 0.1218, 0.4664, 0.292, 0.4552, 0.3341, 0.4552, 0.3341, 0.4664, 0.292, 0.06223, 0.1116, 0.05937, 0.1218, 0.05937, 0.1218, 0.06223, 0.1116, 0.9378, 0.1116, 0.9406, 0.1218, 0.9406, 0.1218, 0.9378, 0.1116, 0.4747, 0.2468, 0.4664, 0.292, 0.4664, 0.292, 0.4747, 0.2468, 0.4406, 0.1218, 0.4378, 0.1116, 0.4378, 0.1116, 0.4406, 0.1218, 0.5532, 0.1594, 0.5594, 0.1218, 0.5594, 0.1218, 0.5532, 0.1594, 0.4721, 0.2018, 0.4747, 0.2468, 0.4747, 0.2468, 0.4721, 0.2018, 0.05937, 0.1218, 0.05323, 0.1594, 0.05323, 0.1594, 0.05937, 0.1218, 0.8431, 0.3523, 0.8022, 0.3657, 0.8022, 0.3657, 0.8431, 0.3523, 0.4633, 0.16, 0.4721, 0.2018, 0.4721, 0.2018, 0.4633, 0.16, 0.05323, 0.1594, 0.0544, 0.197, 0.0544, 0.197, 0.05323, 0.1594, 0.9456, 0.197, 0.9385, 0.2328, 0.9385, 0.2328, 0.9456, 0.197, 0.449, 0.1234, 0.4633, 0.16, 0.4633, 0.16, 0.449, 0.1234, 0.09622, 0.2998, 0.1207, 0.3234, 0.1207, 0.3234, 0.09622, 0.2998, 0.9267, 0.2681, 0.9038, 0.2998, 0.9038, 0.2998, 0.9267, 0.2681, 0.03674, 0.16, 0.051, 0.1234, 0.051, 0.1234, 0.03674, 0.16, 0.1569, 0.3523, 0.1978, 0.3657, 0.1978, 0.3657, 0.1569, 0.3523, 0.75, 0.4713, 0.7926, 0.4671, 0.7926, 0.4671, 0.75, 0.4713, 0.9038, 0.2998, 0.8793, 0.3234, 0.8793, 0.3234, 0.9038, 0.2998, 0.02792, 0.2018, 0.03674, 0.16, 0.03674, 0.16, 0.02792, 0.2018, 0.1978, 0.3657, 0.25, 0.3716, 0.25, 0.3716, 0.1978, 0.3657, 0.7926, 0.4671, 0.8335, 0.4544, 0.8335, 0.4544, 0.7926, 0.4671, 0.5544, 0.197, 0.5532, 0.1594, 0.5532, 0.1594, 0.5544, 0.197, 0.02526, 0.2468, 0.02792, 0.2018, 0.02792, 0.2018, 0.02526, 0.2468, 0.3793, 0.3234, 0.4038, 0.2998, 0.4038, 0.2998, 0.3793, 0.3234, 0.8335, 0.4544, 0.8711, 0.4339, 0.8711, 0.4339, 0.8335, 0.4544, 0.6569, 0.3523, 0.6207, 0.3234, 0.6207, 0.3234, 0.6569, 0.3523, 0.03364, 0.292, 0.02526, 0.2468, 0.02526, 0.2468, 0.03364, 0.292, 0.3022, 0.3657, 0.3431, 0.3523, 0.3431, 0.3523, 0.3022, 0.3657, 0.8711, 0.4339, 0.9039, 0.4065, 0.9039, 0.4065, 0.8711, 0.4339, 0.6978, 0.3657, 0.6569, 0.3523, 0.6569, 0.3523, 0.6978, 0.3657, 0.04485, 0.3341, 0.03364, 0.292, 0.03364, 0.292, 0.04485, 0.3341, 0.9468, 0.1594, 0.9456, 0.197, 0.9456, 0.197, 0.9468, 0.1594, 0.9039, 0.4065, 0.9302, 0.3723, 0.9302, 0.3723, 0.9039, 0.4065, 0.25, 0.3716, 0.3022, 0.3657, 0.3022, 0.3657, 0.25, 0.3716, 0.06984, 0.3723, 0.04485, 0.3341, 0.04485, 0.3341, 0.06984, 0.3723, 0.9406, 0.1218, 0.9468, 0.1594, 0.9468, 0.1594, 0.9406, 0.1218, 0.9302, 0.3723, 0.9552, 0.3341, 0.9552, 0.3341, 0.9302, 0.3723, 0.949, 0.1234, 0.9378, 0.1116, 0.9378, 0.1116, 0.949, 0.1234, 0.09614, 0.4065, 0.06984, 0.3723, 0.06984, 0.3723, 0.09614, 0.4065, 0.9385, 0.2328, 0.9267, 0.2681, 0.9267, 0.2681, 0.9385, 0.2328, 0.9552, 0.3341, 0.9664, 0.292, 0.9664, 0.292, 0.9552, 0.3341, 0.5622, 0.1116, 0.551, 0.1234, 0.551, 0.1234, 0.5622, 0.1116, 0.1289, 0.4339, 0.09614, 0.4065, 0.09614, 0.4065, 0.1289, 0.4339, 0.5733, 0.2681, 0.5615, 0.2328, 0.5615, 0.2328, 0.5733, 0.2681, 0.9664, 0.292, 0.9747, 0.2468, 0.9747, 0.2468, 0.9664, 0.292, 0.8022, 0.3657, 0.75, 0.3716, 0.75, 0.3716, 0.8022, 0.3657, 0.5615, 0.2328, 0.5544, 0.197, 0.5544, 0.197, 0.5615, 0.2328, 0.5962, 0.2998, 0.5733, 0.2681, 0.5733, 0.2681, 0.5962, 0.2998, 0.9747, 0.2468, 0.9721, 0.2018, 0.9721, 0.2018, 0.9747, 0.2468, 0.1207, 0.3234, 0.1569, 0.3523, 0.1569, 0.3523, 0.1207, 0.3234, 0.1665, 0.4544, 0.1289, 0.4339, 0.1289, 0.4339, 0.1665, 0.4544])
me_cylinder.materials.append(mat_material_002)
me_cylinder.update()

# ---- objects
ob_plane = bpy.data.objects.new('Plane', me_plane)
ob_cylinder = bpy.data.objects.new('Cylinder', me_cylinder)

# ---- transforms, parenting, visibility, modifiers, constraints
ob_plane.location = (0.0, 0.0, 0.0)
ob_plane.scale = (1.5, 1.0, 1.0)
_m = ob_plane.modifiers.new('Array', 'ARRAY')
_m.count = 51
_m.relative_offset_displace = (0.0, 1.0, 0.0)
ob_cylinder.location = (0.0, 0.0, 3.386)
ob_cylinder.rotation_euler = (1.571, -0.0, 0.0)
ob_cylinder.scale = (6.76, 6.76, 6.76)

# ---- collection membership
col_collection.objects.link(ob_plane)
col_collection.objects.link(ob_cylinder)

# ---- scene / render settings (as saved in the file)
scene.frame_start = 1; scene.frame_end = 250; scene.frame_set(1)
scene.render.engine = 'BLENDER_EEVEE_NEXT'
scene.cycles.use_denoising = False
scene.cycles.samples = 128
scene.cycles.sampling_pattern = 'TABULATED_SOBOL'
scene.cycles.use_adaptive_sampling = False
scene.cycles.use_light_tree = False
scene.view_settings.view_transform = 'Filmic'
bpy.context.view_layer.update()

# ---- added for rendering (the .blend has no active camera and no usable light): camera, sun
cam_auto = bpy.data.cameras.new('AutoCamera')
cam_auto.lens = 50.0
cam_auto.sensor_width = 36.0
cam_auto.clip_end = 1854.91
ob_auto_camera = bpy.data.objects.new('AutoCamera', cam_auto)
scene.collection.objects.link(ob_auto_camera)
ob_auto_camera.location = (105.693, -79.2529, 90.4923)
ob_auto_camera.rotation_euler = (1.09748, -7.21219e-08, 0.694738)
scene.camera = ob_auto_camera
light_auto_sun = bpy.data.lights.new('AutoSun', 'SUN')
light_auto_sun.energy = 3.0
light_auto_sun.angle = 0.0523599
ob_auto_sun = bpy.data.objects.new('AutoSun', light_auto_sun)
scene.collection.objects.link(ob_auto_sun)
ob_auto_sun.rotation_euler = (0.872665, 0.174533, 0.523599)
bpy.context.view_layer.update()
